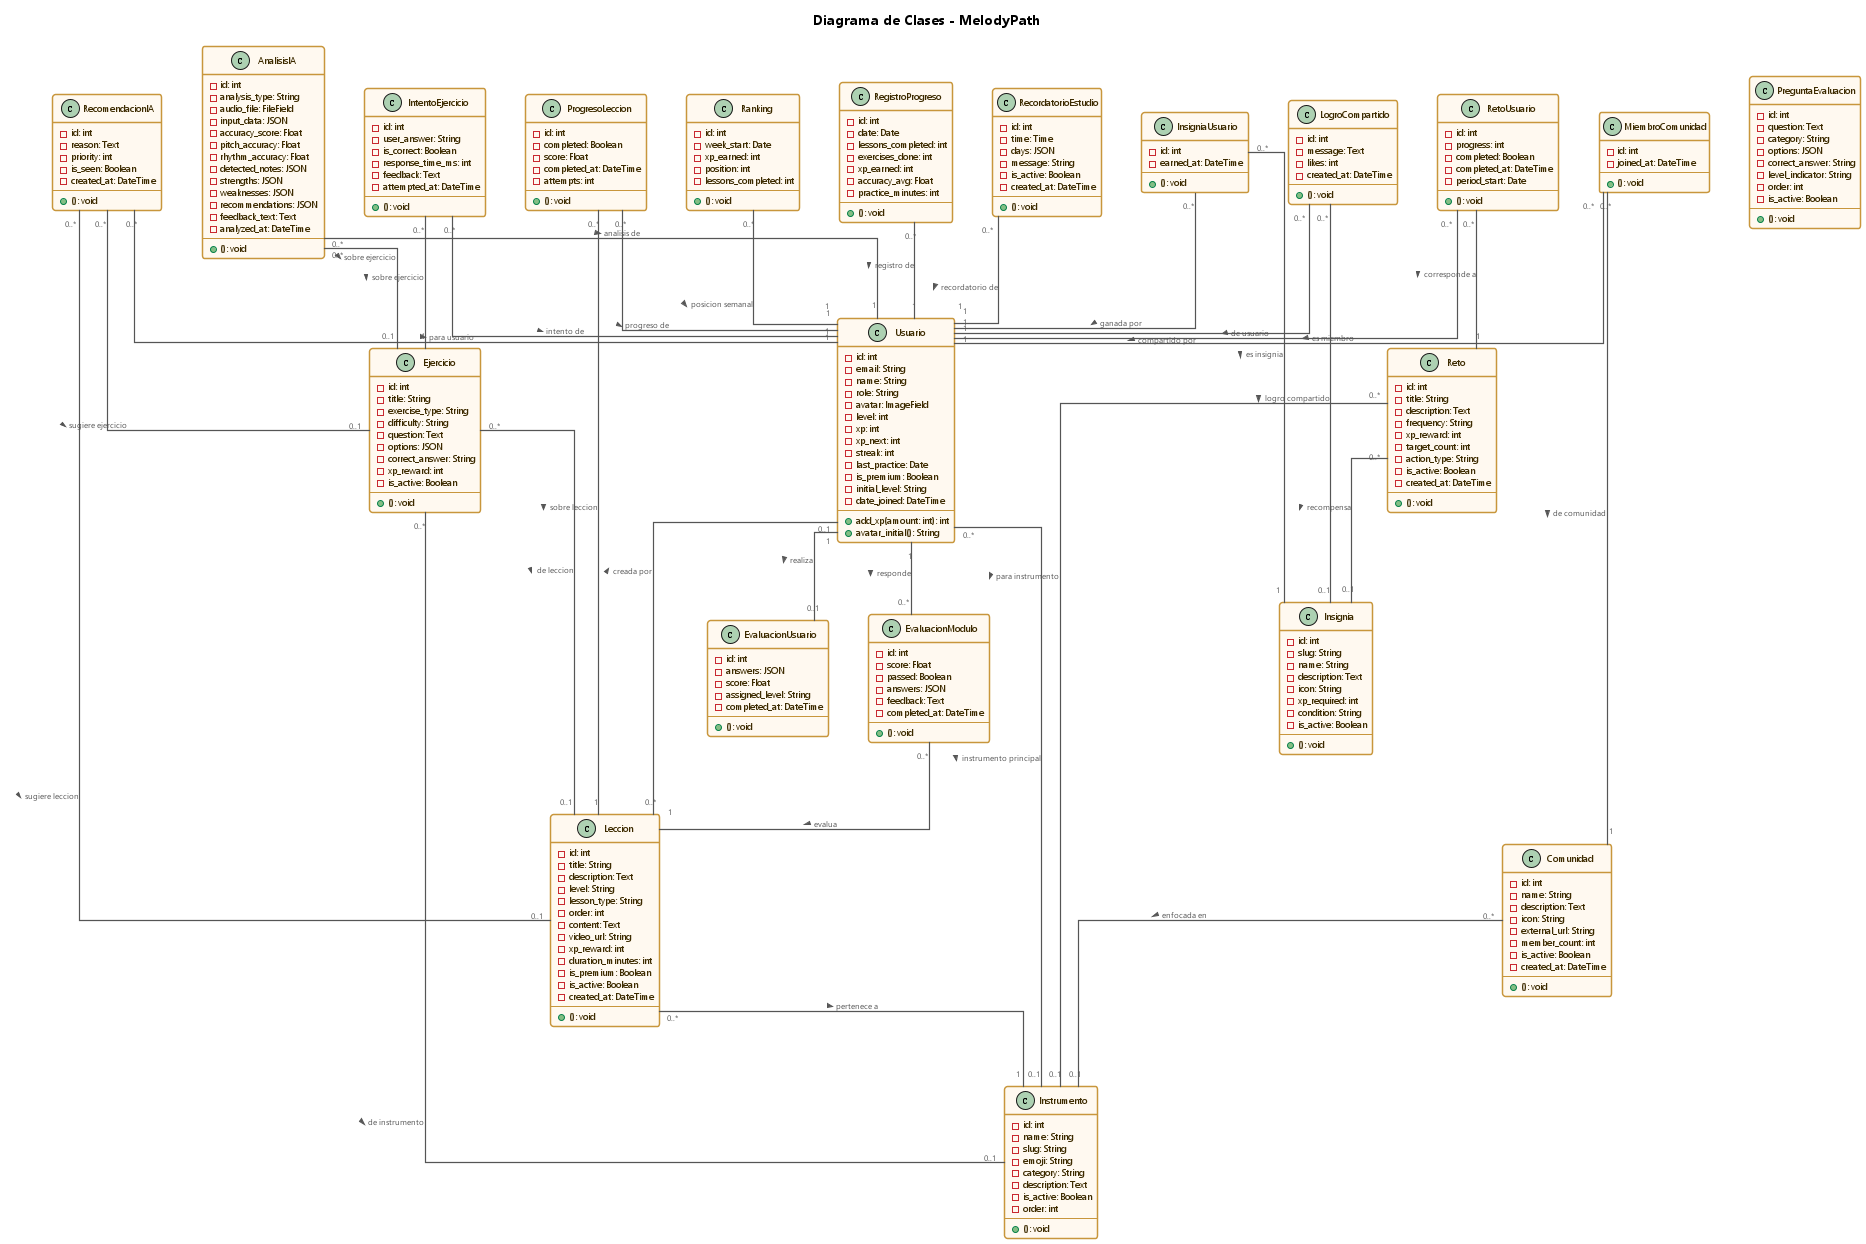

The diagram above was rendered by PlantUML. Its source (embedded in the PNG):
@startuml Diagrama_Clases_MelodyPath

title Diagrama de Clases - MelodyPath

' ============================================================
'  Estilos generales (misma estetica que la imagen de referencia)
' ============================================================
skinparam backgroundColor #FFFFFF
skinparam defaultFontName "Segoe UI"
skinparam defaultFontSize 9
skinparam shadowing false
skinparam linetype ortho
skinparam ranksep 60
skinparam nodesep 40

skinparam class {
  HeaderBackgroundColor  #F4C58A
  BackgroundColor        #FFF9F0
  BorderColor            #C8963C
  BorderThickness        1.5
  FontColor              #2D1A00
  FontSize               9
  AttributeFontColor     #3D2B00
  AttributeFontSize      9
  ArrowColor             #555555
}

skinparam arrow {
  Color     #555555
  FontColor #555555
  FontSize  8
  Thickness 1.2
}

' ============================================================
'  USUARIOS
' ============================================================
class Usuario {
  - id: int
  - email: String
  - name: String
  - role: String
  - avatar: ImageField
  - level: int
  - xp: int
  - xp_next: int
  - streak: int
  - last_practice: Date
  - is_premium: Boolean
  - initial_level: String
  - date_joined: DateTime
  --
  + add_xp(amount: int): int
  + avatar_initial(): String
}

' ============================================================
'  INSTRUMENTOS
' ============================================================
class Instrumento {
  - id: int
  - name: String
  - slug: String
  - emoji: String
  - category: String
  - description: Text
  - is_active: Boolean
  - order: int
  --
  + (): void
}

' ============================================================
'  LECCIONES
' ============================================================
class Leccion {
  - id: int
  - title: String
  - description: Text
  - level: String
  - lesson_type: String
  - order: int
  - content: Text
  - video_url: String
  - xp_reward: int
  - duration_minutes: int
  - is_premium: Boolean
  - is_active: Boolean
  - created_at: DateTime
  --
  + (): void
}

class ProgresoLeccion {
  - id: int
  - completed: Boolean
  - score: Float
  - completed_at: DateTime
  - attempts: int
  --
  + (): void
}

' ============================================================
'  EJERCICIOS
' ============================================================
class Ejercicio {
  - id: int
  - title: String
  - exercise_type: String
  - difficulty: String
  - question: Text
  - options: JSON
  - correct_answer: String
  - xp_reward: int
  - is_active: Boolean
  --
  + (): void
}

class IntentoEjercicio {
  - id: int
  - user_answer: String
  - is_correct: Boolean
  - response_time_ms: int
  - feedback: Text
  - attempted_at: DateTime
  --
  + (): void
}

' ============================================================
'  EVALUACION
' ============================================================
class PreguntaEvaluacion {
  - id: int
  - question: Text
  - category: String
  - options: JSON
  - correct_answer: String
  - level_indicator: String
  - order: int
  - is_active: Boolean
  --
  + (): void
}

class EvaluacionUsuario {
  - id: int
  - answers: JSON
  - score: Float
  - assigned_level: String
  - completed_at: DateTime
  --
  + (): void
}

class EvaluacionModulo {
  - id: int
  - score: Float
  - passed: Boolean
  - answers: JSON
  - feedback: Text
  - completed_at: DateTime
  --
  + (): void
}

' ============================================================
'  GAMIFICACION
' ============================================================
class Insignia {
  - id: int
  - slug: String
  - name: String
  - description: Text
  - icon: String
  - xp_required: int
  - condition: String
  - is_active: Boolean
  --
  + (): void
}

class InsigniaUsuario {
  - id: int
  - earned_at: DateTime
  --
  + (): void
}

class Reto {
  - id: int
  - title: String
  - description: Text
  - frequency: String
  - xp_reward: int
  - target_count: int
  - action_type: String
  - is_active: Boolean
  - created_at: DateTime
  --
  + (): void
}

class RetoUsuario {
  - id: int
  - progress: int
  - completed: Boolean
  - completed_at: DateTime
  - period_start: Date
  --
  + (): void
}

class Ranking {
  - id: int
  - week_start: Date
  - xp_earned: int
  - position: int
  - lessons_completed: int
  --
  + (): void
}

' ============================================================
'  PROGRESO
' ============================================================
class RegistroProgreso {
  - id: int
  - date: Date
  - lessons_completed: int
  - exercises_done: int
  - xp_earned: int
  - accuracy_avg: Float
  - practice_minutes: int
  --
  + (): void
}

class RecordatorioEstudio {
  - id: int
  - time: Time
  - days: JSON
  - message: String
  - is_active: Boolean
  - created_at: DateTime
  --
  + (): void
}

' ============================================================
'  ANALISIS IA
' ============================================================
class AnalisisIA {
  - id: int
  - analysis_type: String
  - audio_file: FileField
  - input_data: JSON
  - accuracy_score: Float
  - pitch_accuracy: Float
  - rhythm_accuracy: Float
  - detected_notes: JSON
  - strengths: JSON
  - weaknesses: JSON
  - recommendations: JSON
  - feedback_text: Text
  - analyzed_at: DateTime
  --
  + (): void
}

class RecomendacionIA {
  - id: int
  - reason: Text
  - priority: int
  - is_seen: Boolean
  - created_at: DateTime
  --
  + (): void
}

' ============================================================
'  COMUNIDAD
' ============================================================
class Comunidad {
  - id: int
  - name: String
  - description: Text
  - icon: String
  - external_url: String
  - member_count: int
  - is_active: Boolean
  - created_at: DateTime
  --
  + (): void
}

class MiembroComunidad {
  - id: int
  - joined_at: DateTime
  --
  + (): void
}

class LogroCompartido {
  - id: int
  - message: Text
  - likes: int
  - created_at: DateTime
  --
  + (): void
}

' ============================================================
'  RELACIONES
' ============================================================

' Usuario <-> Instrumento
Usuario "0..*" -- "0..1" Instrumento : "instrumento principal >"

' Usuario <-> Evaluacion
Usuario "1" -- "0..1" EvaluacionUsuario       : "realiza >"
Usuario "1" -- "0..*" EvaluacionModulo         : "responde >"
EvaluacionModulo "0..*" -- "1" Leccion         : "evalua >"

' Leccion <-> Instrumento
Leccion "0..*" -- "1" Instrumento             : "pertenece a >"
Leccion "0..*" -- "0..1" Usuario              : "creada por >"

' ProgresoLeccion
ProgresoLeccion "0..*" -- "1" Usuario         : "progreso de >"
ProgresoLeccion "0..*" -- "1" Leccion         : "sobre leccion >"

' Ejercicio
Ejercicio "0..*" -- "0..1" Instrumento        : "de instrumento >"
Ejercicio "0..*" -- "0..1" Leccion            : "de leccion >"
IntentoEjercicio "0..*" -- "1" Usuario        : "intento de >"
IntentoEjercicio "0..*" -- "1" Ejercicio      : "sobre ejercicio >"

' Gamificacion
InsigniaUsuario "0..*" -- "1" Usuario         : "ganada por >"
InsigniaUsuario "0..*" -- "1" Insignia        : "es insignia >"
RetoUsuario "0..*" -- "1" Usuario             : "de usuario >"
RetoUsuario "0..*" -- "1" Reto                : "corresponde a >"
Reto "0..*" -- "0..1" Insignia               : "recompensa >"
Reto "0..*" -- "0..1" Instrumento            : "para instrumento >"
Ranking "0..*" -- "1" Usuario                : "posicion semanal >"

' Progreso
RegistroProgreso "0..*" -- "1" Usuario        : "registro de >"
RecordatorioEstudio "0..*" -- "1" Usuario     : "recordatorio de >"

' IA
AnalisisIA "0..*" -- "1" Usuario              : "analisis de >"
AnalisisIA "0..*" -- "0..1" Ejercicio         : "sobre ejercicio >"
RecomendacionIA "0..*" -- "1" Usuario         : "para usuario >"
RecomendacionIA "0..*" -- "0..1" Leccion      : "sugiere leccion >"
RecomendacionIA "0..*" -- "0..1" Ejercicio    : "sugiere ejercicio >"

' Comunidad
Comunidad "0..*" -- "0..1" Instrumento        : "enfocada en >"
MiembroComunidad "0..*" -- "1" Usuario        : "es miembro >"
MiembroComunidad "0..*" -- "1" Comunidad      : "de comunidad >"
LogroCompartido "0..*" -- "1" Usuario         : "compartido por >"
LogroCompartido "0..*" -- "0..1" Insignia     : "logro compartido >"

@enduml